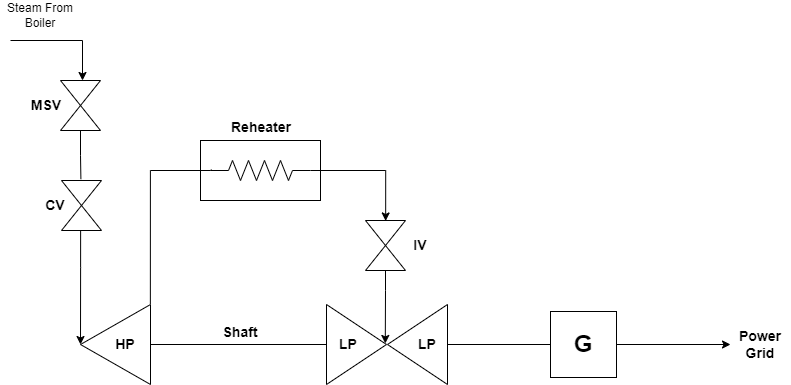

The diagram above was exported from draw.io. Its source (the exported page's mxGraphModel, read from the mxfile embedded in the PNG):
<mxGraphModel dx="1404" dy="821" grid="1" gridSize="10" guides="1" tooltips="1" connect="1" arrows="1" fold="1" page="1" pageScale="1" pageWidth="1169" pageHeight="827" math="1" shadow="0">
  <root>
    <mxCell id="0" />
    <mxCell id="1" parent="0" />
    <mxCell id="JJn8PMqb3OtDs4XFuU6G-31" value="" style="rounded=0;whiteSpace=wrap;html=1;" parent="1" vertex="1">
      <mxGeometry x="440" y="210" width="120" height="60" as="geometry" />
    </mxCell>
    <mxCell id="JJn8PMqb3OtDs4XFuU6G-5" style="edgeStyle=orthogonalEdgeStyle;rounded=0;orthogonalLoop=1;jettySize=auto;html=1;entryX=0;entryY=0.5;entryDx=0;entryDy=0;endArrow=none;endFill=0;" parent="1" source="JJn8PMqb3OtDs4XFuU6G-1" target="JJn8PMqb3OtDs4XFuU6G-2" edge="1">
      <mxGeometry relative="1" as="geometry" />
    </mxCell>
    <mxCell id="JJn8PMqb3OtDs4XFuU6G-20" style="edgeStyle=orthogonalEdgeStyle;rounded=0;orthogonalLoop=1;jettySize=auto;html=1;entryX=0.001;entryY=0.503;entryDx=0;entryDy=0;entryPerimeter=0;endArrow=none;endFill=0;exitX=0.002;exitY=1.006;exitDx=0;exitDy=0;exitPerimeter=0;" parent="1" source="JJn8PMqb3OtDs4XFuU6G-1" edge="1">
      <mxGeometry relative="1" as="geometry">
        <mxPoint x="451.1289999999999" y="239.20999999999992" as="targetPoint" />
        <mxPoint x="390" y="370" as="sourcePoint" />
        <Array as="points">
          <mxPoint x="390" y="240" />
          <mxPoint x="450" y="240" />
        </Array>
      </mxGeometry>
    </mxCell>
    <mxCell id="JJn8PMqb3OtDs4XFuU6G-1" value="" style="triangle;whiteSpace=wrap;html=1;direction=west;" parent="1" vertex="1">
      <mxGeometry x="320" y="374" width="70" height="80" as="geometry" />
    </mxCell>
    <mxCell id="JJn8PMqb3OtDs4XFuU6G-2" value="" style="triangle;whiteSpace=wrap;html=1;" parent="1" vertex="1">
      <mxGeometry x="566" y="374" width="60" height="80" as="geometry" />
    </mxCell>
    <mxCell id="JJn8PMqb3OtDs4XFuU6G-7" style="edgeStyle=orthogonalEdgeStyle;rounded=0;orthogonalLoop=1;jettySize=auto;html=1;entryX=0;entryY=0.5;entryDx=0;entryDy=0;endArrow=none;endFill=0;" parent="1" source="JJn8PMqb3OtDs4XFuU6G-3" target="JJn8PMqb3OtDs4XFuU6G-4" edge="1">
      <mxGeometry relative="1" as="geometry" />
    </mxCell>
    <mxCell id="JJn8PMqb3OtDs4XFuU6G-3" value="" style="triangle;whiteSpace=wrap;html=1;direction=west;" parent="1" vertex="1">
      <mxGeometry x="627" y="374" width="60" height="80" as="geometry" />
    </mxCell>
    <mxCell id="JJn8PMqb3OtDs4XFuU6G-51" style="edgeStyle=orthogonalEdgeStyle;rounded=0;orthogonalLoop=1;jettySize=auto;html=1;exitX=1;exitY=0.5;exitDx=0;exitDy=0;entryX=0;entryY=0.5;entryDx=0;entryDy=0;" parent="1" source="JJn8PMqb3OtDs4XFuU6G-4" target="JJn8PMqb3OtDs4XFuU6G-46" edge="1">
      <mxGeometry relative="1" as="geometry" />
    </mxCell>
    <mxCell id="JJn8PMqb3OtDs4XFuU6G-4" value="" style="whiteSpace=wrap;html=1;aspect=fixed;" parent="1" vertex="1">
      <mxGeometry x="790" y="381" width="66" height="66" as="geometry" />
    </mxCell>
    <mxCell id="JJn8PMqb3OtDs4XFuU6G-27" style="edgeStyle=orthogonalEdgeStyle;rounded=0;orthogonalLoop=1;jettySize=auto;html=1;endArrow=none;endFill=0;startArrow=classic;startFill=1;" parent="1" source="JJn8PMqb3OtDs4XFuU6G-21" edge="1">
      <mxGeometry relative="1" as="geometry">
        <mxPoint x="250" y="110" as="targetPoint" />
        <Array as="points">
          <mxPoint x="322" y="110" />
        </Array>
      </mxGeometry>
    </mxCell>
    <mxCell id="JJn8PMqb3OtDs4XFuU6G-21" value="" style="verticalLabelPosition=bottom;align=center;html=1;verticalAlign=top;pointerEvents=1;dashed=0;shape=mxgraph.pid2valves.valve;valveType=gate;direction=south;" parent="1" vertex="1">
      <mxGeometry x="300" y="150" width="40" height="50" as="geometry" />
    </mxCell>
    <mxCell id="JJn8PMqb3OtDs4XFuU6G-22" value="" style="verticalLabelPosition=bottom;align=center;html=1;verticalAlign=top;pointerEvents=1;dashed=0;shape=mxgraph.pid2valves.valve;valveType=gate;direction=south;" parent="1" vertex="1">
      <mxGeometry x="301" y="250" width="40" height="50" as="geometry" />
    </mxCell>
    <mxCell id="JJn8PMqb3OtDs4XFuU6G-24" style="edgeStyle=orthogonalEdgeStyle;rounded=0;orthogonalLoop=1;jettySize=auto;html=1;entryX=1;entryY=0.5;entryDx=0;entryDy=0;exitX=0.993;exitY=0.522;exitDx=0;exitDy=0;exitPerimeter=0;" parent="1" source="JJn8PMqb3OtDs4XFuU6G-22" target="JJn8PMqb3OtDs4XFuU6G-1" edge="1">
      <mxGeometry relative="1" as="geometry">
        <Array as="points">
          <mxPoint x="320" y="337" />
        </Array>
      </mxGeometry>
    </mxCell>
    <mxCell id="JJn8PMqb3OtDs4XFuU6G-26" style="edgeStyle=orthogonalEdgeStyle;rounded=0;orthogonalLoop=1;jettySize=auto;html=1;entryX=-0.027;entryY=0.515;entryDx=0;entryDy=0;entryPerimeter=0;endArrow=none;endFill=0;" parent="1" source="JJn8PMqb3OtDs4XFuU6G-21" target="JJn8PMqb3OtDs4XFuU6G-22" edge="1">
      <mxGeometry relative="1" as="geometry" />
    </mxCell>
    <mxCell id="JJn8PMqb3OtDs4XFuU6G-30" value="" style="pointerEvents=1;verticalLabelPosition=bottom;shadow=0;dashed=0;align=center;html=1;verticalAlign=top;shape=mxgraph.electrical.resistors.resistor_2;" parent="1" vertex="1">
      <mxGeometry x="450" y="230" width="100" height="20" as="geometry" />
    </mxCell>
    <mxCell id="JJn8PMqb3OtDs4XFuU6G-34" value="" style="verticalLabelPosition=bottom;align=center;html=1;verticalAlign=top;pointerEvents=1;dashed=0;shape=mxgraph.pid2valves.valve;valveType=gate;direction=south;" parent="1" vertex="1">
      <mxGeometry x="605" y="290" width="40" height="50" as="geometry" />
    </mxCell>
    <mxCell id="JJn8PMqb3OtDs4XFuU6G-35" style="edgeStyle=orthogonalEdgeStyle;rounded=0;orthogonalLoop=1;jettySize=auto;html=1;entryX=1.037;entryY=0.513;entryDx=0;entryDy=0;entryPerimeter=0;" parent="1" source="JJn8PMqb3OtDs4XFuU6G-34" target="JJn8PMqb3OtDs4XFuU6G-3" edge="1">
      <mxGeometry relative="1" as="geometry" />
    </mxCell>
    <mxCell id="JJn8PMqb3OtDs4XFuU6G-36" style="edgeStyle=orthogonalEdgeStyle;rounded=0;orthogonalLoop=1;jettySize=auto;html=1;entryX=0.009;entryY=0.496;entryDx=0;entryDy=0;entryPerimeter=0;" parent="1" source="JJn8PMqb3OtDs4XFuU6G-30" target="JJn8PMqb3OtDs4XFuU6G-34" edge="1">
      <mxGeometry relative="1" as="geometry" />
    </mxCell>
    <mxCell id="JJn8PMqb3OtDs4XFuU6G-37" value="&lt;h1&gt;G&lt;/h1&gt;" style="text;html=1;strokeColor=none;fillColor=none;align=center;verticalAlign=middle;whiteSpace=wrap;rounded=0;" parent="1" vertex="1">
      <mxGeometry x="793" y="399" width="60" height="30" as="geometry" />
    </mxCell>
    <mxCell id="JJn8PMqb3OtDs4XFuU6G-38" value="Steam From Boiler" style="text;html=1;strokeColor=none;fillColor=none;align=center;verticalAlign=middle;whiteSpace=wrap;rounded=0;" parent="1" vertex="1">
      <mxGeometry x="240" y="70" width="80" height="30" as="geometry" />
    </mxCell>
    <mxCell id="JJn8PMqb3OtDs4XFuU6G-39" value="&lt;h3&gt;CV&lt;/h3&gt;" style="text;html=1;strokeColor=none;fillColor=none;align=center;verticalAlign=middle;whiteSpace=wrap;rounded=0;" parent="1" vertex="1">
      <mxGeometry x="280" y="265" width="30" height="20" as="geometry" />
    </mxCell>
    <mxCell id="JJn8PMqb3OtDs4XFuU6G-40" value="&lt;h3&gt;IV&lt;/h3&gt;" style="text;html=1;strokeColor=none;fillColor=none;align=center;verticalAlign=middle;whiteSpace=wrap;rounded=0;" parent="1" vertex="1">
      <mxGeometry x="645" y="300" width="30" height="30" as="geometry" />
    </mxCell>
    <mxCell id="JJn8PMqb3OtDs4XFuU6G-41" value="&lt;h3&gt;HP&lt;/h3&gt;" style="text;html=1;strokeColor=none;fillColor=none;align=center;verticalAlign=middle;whiteSpace=wrap;rounded=0;" parent="1" vertex="1">
      <mxGeometry x="350" y="403.5" width="30" height="21" as="geometry" />
    </mxCell>
    <mxCell id="JJn8PMqb3OtDs4XFuU6G-42" value="&lt;h3&gt;LP&lt;/h3&gt;" style="text;html=1;strokeColor=none;fillColor=none;align=center;verticalAlign=middle;whiteSpace=wrap;rounded=0;" parent="1" vertex="1">
      <mxGeometry x="571" y="403" width="34" height="21" as="geometry" />
    </mxCell>
    <mxCell id="JJn8PMqb3OtDs4XFuU6G-43" value="&lt;h3&gt;LP&lt;/h3&gt;" style="text;html=1;strokeColor=none;fillColor=none;align=center;verticalAlign=middle;whiteSpace=wrap;rounded=0;" parent="1" vertex="1">
      <mxGeometry x="647" y="403.5" width="40" height="21" as="geometry" />
    </mxCell>
    <mxCell id="JJn8PMqb3OtDs4XFuU6G-44" value="&lt;h3&gt;Shaft&lt;/h3&gt;" style="text;html=1;strokeColor=none;fillColor=none;align=center;verticalAlign=middle;whiteSpace=wrap;rounded=0;" parent="1" vertex="1">
      <mxGeometry x="450" y="387" width="60" height="30" as="geometry" />
    </mxCell>
    <mxCell id="JJn8PMqb3OtDs4XFuU6G-45" value="&lt;h3&gt;Reheater&lt;/h3&gt;" style="text;html=1;strokeColor=none;fillColor=none;align=center;verticalAlign=middle;whiteSpace=wrap;rounded=0;" parent="1" vertex="1">
      <mxGeometry x="471" y="182" width="60" height="30" as="geometry" />
    </mxCell>
    <mxCell id="JJn8PMqb3OtDs4XFuU6G-46" value="&lt;h3&gt;Power Grid&lt;/h3&gt;" style="text;html=1;strokeColor=none;fillColor=none;align=center;verticalAlign=middle;whiteSpace=wrap;rounded=0;" parent="1" vertex="1">
      <mxGeometry x="970" y="399" width="60" height="30" as="geometry" />
    </mxCell>
    <mxCell id="JJn8PMqb3OtDs4XFuU6G-48" value="&lt;h3&gt;MSV&lt;/h3&gt;" style="text;html=1;strokeColor=none;fillColor=none;align=center;verticalAlign=middle;whiteSpace=wrap;rounded=0;" parent="1" vertex="1">
      <mxGeometry x="271" y="165" width="30" height="20" as="geometry" />
    </mxCell>
  </root>
</mxGraphModel>